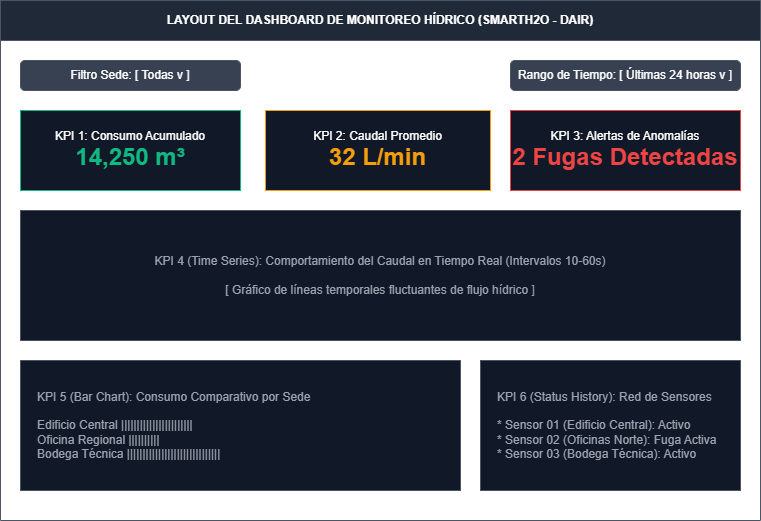

The diagram above was exported from draw.io. Its source (the exported page's mxGraphModel, read from the mxfile embedded in the PNG):
<mxGraphModel dx="860" dy="465" grid="1" gridSize="10" guides="1" tooltips="1" connect="1" arrows="1" fold="1" page="1" pageScale="1" pageWidth="827" pageHeight="1169" math="0" shadow="0">
  <root>
    <mxCell id="0" />
    <mxCell id="1" parent="0" />
    <mxCell id="1x65_2DsIGrOAGuWBTym-1" parent="1" style="swimlane;whiteSpace=wrap;html=1;fontStyle=1;startSize=40;fillColor=#1F2937;strokeColor=#4B5563;fontColor=#FFFFFF;" value="LAYOUT DEL DASHBOARD DE MONITOREO HÍDRICO (SMARTH2O - DAIR)" vertex="1">
      <mxGeometry height="520" width="760" x="450" y="270" as="geometry" />
    </mxCell>
    <mxCell id="1x65_2DsIGrOAGuWBTym-2" parent="1x65_2DsIGrOAGuWBTym-1" style="rounded=1;whiteSpace=wrap;html=1;fillColor=#374151;fontColor=#FFFFFF;strokeColor=#4B5563;" value="Filtro Sede: [ Todas v ]" vertex="1">
      <mxGeometry height="30" width="220" x="20" y="60" as="geometry" />
    </mxCell>
    <mxCell id="1x65_2DsIGrOAGuWBTym-3" parent="1x65_2DsIGrOAGuWBTym-1" style="rounded=1;whiteSpace=wrap;html=1;fillColor=#374151;fontColor=#FFFFFF;strokeColor=#4B5563;" value="Rango de Tiempo: [ Últimas 24 horas v ]" vertex="1">
      <mxGeometry height="30" width="230" x="510" y="60" as="geometry" />
    </mxCell>
    <mxCell id="1x65_2DsIGrOAGuWBTym-4" parent="1x65_2DsIGrOAGuWBTym-1" style="rounded=0;whiteSpace=wrap;html=1;fillColor=#111827;strokeColor=#10B981;fontColor=#FFFFFF;" value="KPI 1: Consumo Acumulado&lt;br&gt;&lt;b&gt;&lt;font size=&quot;5&quot; color=&quot;#10B981&quot;&gt;14,250 m³&lt;/font&gt;&lt;/b&gt;" vertex="1">
      <mxGeometry height="80" width="220" x="20" y="110" as="geometry" />
    </mxCell>
    <mxCell id="1x65_2DsIGrOAGuWBTym-5" parent="1x65_2DsIGrOAGuWBTym-1" style="rounded=0;whiteSpace=wrap;html=1;fillColor=#111827;strokeColor=#F59E0B;fontColor=#FFFFFF;" value="KPI 2: Caudal Promedio&lt;br&gt;&lt;b&gt;&lt;font size=&quot;5&quot; color=&quot;#F59E0B&quot;&gt;32 L/min&lt;/font&gt;&lt;/b&gt;" vertex="1">
      <mxGeometry height="80" width="225" x="265" y="110" as="geometry" />
    </mxCell>
    <mxCell id="1x65_2DsIGrOAGuWBTym-6" parent="1x65_2DsIGrOAGuWBTym-1" style="rounded=0;whiteSpace=wrap;html=1;fillColor=#111827;strokeColor=#EF4444;fontColor=#FFFFFF;" value="KPI 3: Alertas de Anomalías&lt;br&gt;&lt;b&gt;&lt;font size=&quot;5&quot; color=&quot;#EF4444&quot;&gt;2 Fugas Detectadas&lt;/font&gt;&lt;/b&gt;" vertex="1">
      <mxGeometry height="80" width="230" x="510" y="110" as="geometry" />
    </mxCell>
    <mxCell id="1x65_2DsIGrOAGuWBTym-7" parent="1x65_2DsIGrOAGuWBTym-1" style="rounded=0;whiteSpace=wrap;html=1;alignment=center;fillColor=#111827;strokeColor=#4B5563;fontColor=#9CA3AF;" value="KPI 4 (Time Series): Comportamiento del Caudal en Tiempo Real (Intervalos 10-60s)&lt;br&gt;&lt;br&gt;[ Gráfico de líneas temporales fluctuantes de flujo hídrico ]" vertex="1">
      <mxGeometry height="130" width="720" x="20" y="210" as="geometry" />
    </mxCell>
    <mxCell id="1x65_2DsIGrOAGuWBTym-8" parent="1x65_2DsIGrOAGuWBTym-1" style="rounded=0;whiteSpace=wrap;html=1;align=left;spacingLeft=15;fillColor=#111827;strokeColor=#4B5563;fontColor=#9CA3AF;" value="KPI 5 (Bar Chart): Consumo Comparativo por Sede&lt;br&gt;&lt;br&gt;Edificio Central  |||||||||||||||||||||||&lt;br&gt;Oficina Regional ||||||||||&lt;br&gt;Bodega Técnica  ||||||||||||||||||||||||||||||" vertex="1">
      <mxGeometry height="130" width="440" x="20" y="360" as="geometry" />
    </mxCell>
    <mxCell id="1x65_2DsIGrOAGuWBTym-9" parent="1x65_2DsIGrOAGuWBTym-1" style="rounded=0;whiteSpace=wrap;html=1;align=left;spacingLeft=15;fillColor=#111827;strokeColor=#4B5563;fontColor=#9CA3AF;" value="KPI 6 (Status History): Red de Sensores&lt;br&gt;&lt;br&gt;* Sensor 01 (Edificio Central): Activo&lt;br&gt;* Sensor 02 (Oficinas Norte): Fuga Activa&lt;br&gt;* Sensor 03 (Bodega Técnica): Activo" vertex="1">
      <mxGeometry height="130" width="260" x="480" y="360" as="geometry" />
    </mxCell>
  </root>
</mxGraphModel>